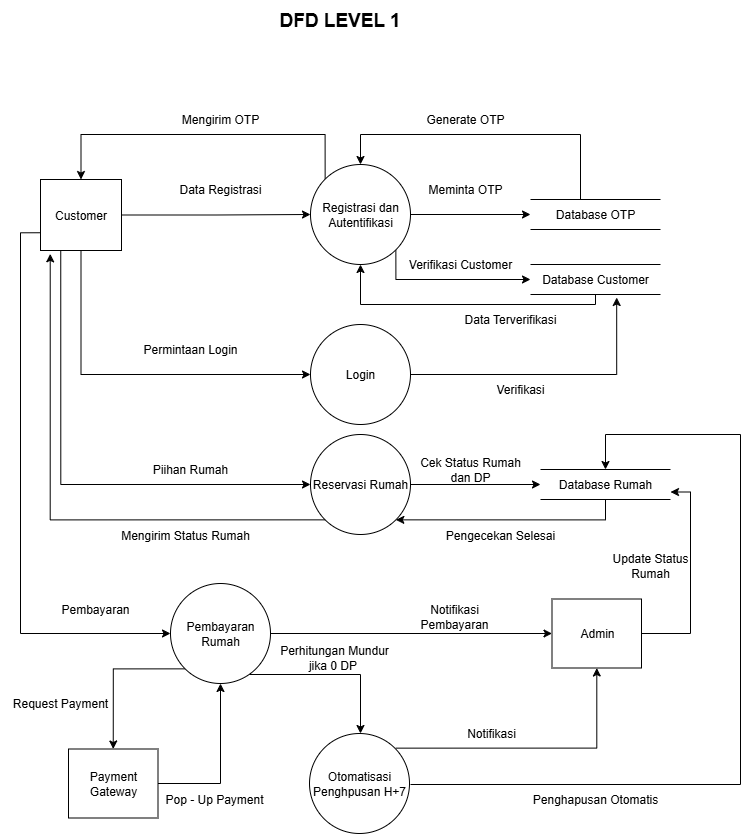

The diagram above was exported from draw.io. Its source (the exported page's mxGraphModel, read from the mxfile embedded in the PNG):
<mxGraphModel dx="1003" dy="493" grid="1" gridSize="10" guides="1" tooltips="1" connect="1" arrows="1" fold="1" page="1" pageScale="1" pageWidth="827" pageHeight="1169" math="0" shadow="0">
  <root>
    <mxCell id="0" />
    <mxCell id="1" parent="0" />
    <mxCell id="4k8Y43HKIhbuq7ThAtUd-1" value="&lt;font style=&quot;font-size: 19px;&quot;&gt;&lt;b style=&quot;&quot;&gt;DFD LEVEL 1&lt;/b&gt;&lt;/font&gt;" style="text;html=1;align=center;verticalAlign=middle;resizable=0;points=[];autosize=1;strokeColor=none;fillColor=none;" vertex="1" parent="1">
      <mxGeometry x="619" y="460" width="140" height="40" as="geometry" />
    </mxCell>
    <mxCell id="4k8Y43HKIhbuq7ThAtUd-2" style="edgeStyle=orthogonalEdgeStyle;rounded=0;orthogonalLoop=1;jettySize=auto;html=1;exitX=1;exitY=0.5;exitDx=0;exitDy=0;entryX=0;entryY=0.5;entryDx=0;entryDy=0;" edge="1" parent="1" source="4k8Y43HKIhbuq7ThAtUd-6" target="4k8Y43HKIhbuq7ThAtUd-10">
      <mxGeometry relative="1" as="geometry" />
    </mxCell>
    <mxCell id="4k8Y43HKIhbuq7ThAtUd-3" style="edgeStyle=orthogonalEdgeStyle;rounded=0;orthogonalLoop=1;jettySize=auto;html=1;exitX=0.25;exitY=1;exitDx=0;exitDy=0;entryX=0;entryY=0.5;entryDx=0;entryDy=0;" edge="1" parent="1" source="4k8Y43HKIhbuq7ThAtUd-6" target="4k8Y43HKIhbuq7ThAtUd-23">
      <mxGeometry relative="1" as="geometry" />
    </mxCell>
    <mxCell id="4k8Y43HKIhbuq7ThAtUd-4" style="edgeStyle=orthogonalEdgeStyle;rounded=0;orthogonalLoop=1;jettySize=auto;html=1;exitX=0;exitY=0.75;exitDx=0;exitDy=0;entryX=0;entryY=0.5;entryDx=0;entryDy=0;" edge="1" parent="1" source="4k8Y43HKIhbuq7ThAtUd-6" target="4k8Y43HKIhbuq7ThAtUd-35">
      <mxGeometry relative="1" as="geometry" />
    </mxCell>
    <mxCell id="4k8Y43HKIhbuq7ThAtUd-5" style="edgeStyle=orthogonalEdgeStyle;rounded=0;orthogonalLoop=1;jettySize=auto;html=1;exitX=0.5;exitY=1;exitDx=0;exitDy=0;entryX=0;entryY=0.5;entryDx=0;entryDy=0;" edge="1" parent="1" source="4k8Y43HKIhbuq7ThAtUd-6" target="4k8Y43HKIhbuq7ThAtUd-13">
      <mxGeometry relative="1" as="geometry" />
    </mxCell>
    <mxCell id="4k8Y43HKIhbuq7ThAtUd-6" value="Customer" style="html=1;dashed=0;whiteSpace=wrap;" vertex="1" parent="1">
      <mxGeometry x="390" y="639" width="81" height="71" as="geometry" />
    </mxCell>
    <mxCell id="4k8Y43HKIhbuq7ThAtUd-7" style="edgeStyle=orthogonalEdgeStyle;rounded=0;orthogonalLoop=1;jettySize=auto;html=1;exitX=1;exitY=0.5;exitDx=0;exitDy=0;entryX=0;entryY=0.5;entryDx=0;entryDy=0;" edge="1" parent="1" source="4k8Y43HKIhbuq7ThAtUd-10" target="4k8Y43HKIhbuq7ThAtUd-15">
      <mxGeometry relative="1" as="geometry" />
    </mxCell>
    <mxCell id="4k8Y43HKIhbuq7ThAtUd-8" style="edgeStyle=orthogonalEdgeStyle;rounded=0;orthogonalLoop=1;jettySize=auto;html=1;exitX=0;exitY=0;exitDx=0;exitDy=0;entryX=0.5;entryY=0;entryDx=0;entryDy=0;" edge="1" parent="1" source="4k8Y43HKIhbuq7ThAtUd-10" target="4k8Y43HKIhbuq7ThAtUd-6">
      <mxGeometry relative="1" as="geometry">
        <Array as="points">
          <mxPoint x="675" y="594" />
          <mxPoint x="431" y="594" />
        </Array>
      </mxGeometry>
    </mxCell>
    <mxCell id="4k8Y43HKIhbuq7ThAtUd-9" style="edgeStyle=orthogonalEdgeStyle;rounded=0;orthogonalLoop=1;jettySize=auto;html=1;exitX=1;exitY=1;exitDx=0;exitDy=0;entryX=0;entryY=0.5;entryDx=0;entryDy=0;" edge="1" parent="1" source="4k8Y43HKIhbuq7ThAtUd-10" target="4k8Y43HKIhbuq7ThAtUd-19">
      <mxGeometry relative="1" as="geometry">
        <Array as="points">
          <mxPoint x="745" y="739" />
        </Array>
      </mxGeometry>
    </mxCell>
    <mxCell id="4k8Y43HKIhbuq7ThAtUd-10" value="Registrasi dan Autentifikasi" style="shape=ellipse;html=1;dashed=0;whiteSpace=wrap;aspect=fixed;perimeter=ellipsePerimeter;" vertex="1" parent="1">
      <mxGeometry x="660" y="624" width="100" height="100" as="geometry" />
    </mxCell>
    <mxCell id="4k8Y43HKIhbuq7ThAtUd-11" value="Data Registrasi" style="text;html=1;align=center;verticalAlign=middle;whiteSpace=wrap;rounded=0;" vertex="1" parent="1">
      <mxGeometry x="510" y="634" width="120" height="30" as="geometry" />
    </mxCell>
    <mxCell id="4k8Y43HKIhbuq7ThAtUd-12" value="Meminta OTP" style="text;html=1;align=center;verticalAlign=middle;whiteSpace=wrap;rounded=0;" vertex="1" parent="1">
      <mxGeometry x="755" y="634" width="120" height="30" as="geometry" />
    </mxCell>
    <mxCell id="4k8Y43HKIhbuq7ThAtUd-13" value="Login" style="shape=ellipse;html=1;dashed=0;whiteSpace=wrap;aspect=fixed;perimeter=ellipsePerimeter;" vertex="1" parent="1">
      <mxGeometry x="660" y="784" width="100" height="100" as="geometry" />
    </mxCell>
    <mxCell id="4k8Y43HKIhbuq7ThAtUd-14" style="edgeStyle=orthogonalEdgeStyle;rounded=0;orthogonalLoop=1;jettySize=auto;html=1;exitX=0.5;exitY=0;exitDx=0;exitDy=0;entryX=0.5;entryY=0;entryDx=0;entryDy=0;" edge="1" parent="1" source="4k8Y43HKIhbuq7ThAtUd-15" target="4k8Y43HKIhbuq7ThAtUd-10">
      <mxGeometry relative="1" as="geometry">
        <Array as="points">
          <mxPoint x="930" y="594" />
          <mxPoint x="710" y="594" />
        </Array>
      </mxGeometry>
    </mxCell>
    <mxCell id="4k8Y43HKIhbuq7ThAtUd-15" value="Database OTP" style="html=1;dashed=0;whiteSpace=wrap;shape=partialRectangle;right=0;left=0;" vertex="1" parent="1">
      <mxGeometry x="880" y="659" width="130" height="30" as="geometry" />
    </mxCell>
    <mxCell id="4k8Y43HKIhbuq7ThAtUd-16" value="Generate OTP" style="text;html=1;align=center;verticalAlign=middle;whiteSpace=wrap;rounded=0;" vertex="1" parent="1">
      <mxGeometry x="755" y="564" width="120" height="30" as="geometry" />
    </mxCell>
    <mxCell id="4k8Y43HKIhbuq7ThAtUd-17" value="Mengirim OTP" style="text;html=1;align=center;verticalAlign=middle;whiteSpace=wrap;rounded=0;" vertex="1" parent="1">
      <mxGeometry x="510" y="564" width="120" height="30" as="geometry" />
    </mxCell>
    <mxCell id="4k8Y43HKIhbuq7ThAtUd-18" style="edgeStyle=orthogonalEdgeStyle;rounded=0;orthogonalLoop=1;jettySize=auto;html=1;exitX=0.5;exitY=1;exitDx=0;exitDy=0;" edge="1" parent="1" source="4k8Y43HKIhbuq7ThAtUd-19" target="4k8Y43HKIhbuq7ThAtUd-10">
      <mxGeometry relative="1" as="geometry">
        <Array as="points">
          <mxPoint x="945" y="764" />
          <mxPoint x="710" y="764" />
        </Array>
      </mxGeometry>
    </mxCell>
    <mxCell id="4k8Y43HKIhbuq7ThAtUd-19" value="Database Customer" style="html=1;dashed=0;whiteSpace=wrap;shape=partialRectangle;right=0;left=0;" vertex="1" parent="1">
      <mxGeometry x="880" y="724" width="130" height="30" as="geometry" />
    </mxCell>
    <mxCell id="4k8Y43HKIhbuq7ThAtUd-20" value="Verifikasi Customer" style="text;html=1;align=center;verticalAlign=middle;whiteSpace=wrap;rounded=0;" vertex="1" parent="1">
      <mxGeometry x="750" y="709" width="120" height="30" as="geometry" />
    </mxCell>
    <mxCell id="4k8Y43HKIhbuq7ThAtUd-21" value="Data Terverifikasi" style="text;html=1;align=center;verticalAlign=middle;whiteSpace=wrap;rounded=0;" vertex="1" parent="1">
      <mxGeometry x="800" y="764" width="120" height="30" as="geometry" />
    </mxCell>
    <mxCell id="4k8Y43HKIhbuq7ThAtUd-22" style="edgeStyle=orthogonalEdgeStyle;rounded=0;orthogonalLoop=1;jettySize=auto;html=1;exitX=1;exitY=0.5;exitDx=0;exitDy=0;entryX=0;entryY=0.5;entryDx=0;entryDy=0;" edge="1" parent="1" source="4k8Y43HKIhbuq7ThAtUd-23" target="4k8Y43HKIhbuq7ThAtUd-27">
      <mxGeometry relative="1" as="geometry" />
    </mxCell>
    <mxCell id="4k8Y43HKIhbuq7ThAtUd-23" value="Reservasi Rumah" style="shape=ellipse;html=1;dashed=0;whiteSpace=wrap;aspect=fixed;perimeter=ellipsePerimeter;" vertex="1" parent="1">
      <mxGeometry x="660" y="894" width="100" height="100" as="geometry" />
    </mxCell>
    <mxCell id="4k8Y43HKIhbuq7ThAtUd-24" value="Permintaan Login" style="text;html=1;align=center;verticalAlign=middle;whiteSpace=wrap;rounded=0;" vertex="1" parent="1">
      <mxGeometry x="480" y="794" width="120" height="30" as="geometry" />
    </mxCell>
    <mxCell id="4k8Y43HKIhbuq7ThAtUd-25" value="Piihan Rumah" style="text;html=1;align=center;verticalAlign=middle;whiteSpace=wrap;rounded=0;" vertex="1" parent="1">
      <mxGeometry x="480" y="914" width="120" height="30" as="geometry" />
    </mxCell>
    <mxCell id="4k8Y43HKIhbuq7ThAtUd-26" style="edgeStyle=orthogonalEdgeStyle;rounded=0;orthogonalLoop=1;jettySize=auto;html=1;exitX=0.5;exitY=1;exitDx=0;exitDy=0;entryX=1;entryY=1;entryDx=0;entryDy=0;" edge="1" parent="1" source="4k8Y43HKIhbuq7ThAtUd-27" target="4k8Y43HKIhbuq7ThAtUd-23">
      <mxGeometry relative="1" as="geometry" />
    </mxCell>
    <mxCell id="4k8Y43HKIhbuq7ThAtUd-27" value="Database Rumah" style="html=1;dashed=0;whiteSpace=wrap;shape=partialRectangle;right=0;left=0;" vertex="1" parent="1">
      <mxGeometry x="890" y="929" width="130" height="30" as="geometry" />
    </mxCell>
    <mxCell id="4k8Y43HKIhbuq7ThAtUd-28" value="Cek Status Rumah dan DP" style="text;html=1;align=center;verticalAlign=middle;whiteSpace=wrap;rounded=0;" vertex="1" parent="1">
      <mxGeometry x="760" y="914" width="120" height="30" as="geometry" />
    </mxCell>
    <mxCell id="4k8Y43HKIhbuq7ThAtUd-29" value="Pengecekan Selesai" style="text;html=1;align=center;verticalAlign=middle;whiteSpace=wrap;rounded=0;" vertex="1" parent="1">
      <mxGeometry x="790" y="980" width="120" height="30" as="geometry" />
    </mxCell>
    <mxCell id="4k8Y43HKIhbuq7ThAtUd-30" style="edgeStyle=orthogonalEdgeStyle;rounded=0;orthogonalLoop=1;jettySize=auto;html=1;exitX=0;exitY=1;exitDx=0;exitDy=0;entryX=0.12;entryY=1.047;entryDx=0;entryDy=0;entryPerimeter=0;" edge="1" parent="1" source="4k8Y43HKIhbuq7ThAtUd-23" target="4k8Y43HKIhbuq7ThAtUd-6">
      <mxGeometry relative="1" as="geometry" />
    </mxCell>
    <mxCell id="4k8Y43HKIhbuq7ThAtUd-31" value="Mengirim Status Rumah" style="text;html=1;align=center;verticalAlign=middle;whiteSpace=wrap;rounded=0;" vertex="1" parent="1">
      <mxGeometry x="460" y="980" width="150" height="30" as="geometry" />
    </mxCell>
    <mxCell id="4k8Y43HKIhbuq7ThAtUd-32" style="edgeStyle=orthogonalEdgeStyle;rounded=0;orthogonalLoop=1;jettySize=auto;html=1;exitX=1;exitY=0.5;exitDx=0;exitDy=0;entryX=0;entryY=0.5;entryDx=0;entryDy=0;" edge="1" parent="1" source="4k8Y43HKIhbuq7ThAtUd-35" target="4k8Y43HKIhbuq7ThAtUd-38">
      <mxGeometry relative="1" as="geometry" />
    </mxCell>
    <mxCell id="4k8Y43HKIhbuq7ThAtUd-33" style="edgeStyle=orthogonalEdgeStyle;rounded=0;orthogonalLoop=1;jettySize=auto;html=1;entryX=0.5;entryY=0;entryDx=0;entryDy=0;" edge="1" parent="1" source="4k8Y43HKIhbuq7ThAtUd-35">
      <mxGeometry relative="1" as="geometry">
        <Array as="points">
          <mxPoint x="710" y="1134" />
        </Array>
        <mxPoint x="710" y="1193" as="targetPoint" />
      </mxGeometry>
    </mxCell>
    <mxCell id="4k8Y43HKIhbuq7ThAtUd-34" style="edgeStyle=orthogonalEdgeStyle;rounded=0;orthogonalLoop=1;jettySize=auto;html=1;exitX=0;exitY=1;exitDx=0;exitDy=0;entryX=0.5;entryY=0;entryDx=0;entryDy=0;" edge="1" parent="1" source="4k8Y43HKIhbuq7ThAtUd-35" target="4k8Y43HKIhbuq7ThAtUd-51">
      <mxGeometry relative="1" as="geometry" />
    </mxCell>
    <mxCell id="4k8Y43HKIhbuq7ThAtUd-35" value="Pembayaran Rumah" style="shape=ellipse;html=1;dashed=0;whiteSpace=wrap;aspect=fixed;perimeter=ellipsePerimeter;" vertex="1" parent="1">
      <mxGeometry x="520" y="1043" width="100" height="100" as="geometry" />
    </mxCell>
    <mxCell id="4k8Y43HKIhbuq7ThAtUd-36" value="Pembayaran" style="text;html=1;align=center;verticalAlign=middle;whiteSpace=wrap;rounded=0;" vertex="1" parent="1">
      <mxGeometry x="370" y="1054" width="150" height="30" as="geometry" />
    </mxCell>
    <mxCell id="4k8Y43HKIhbuq7ThAtUd-37" style="edgeStyle=orthogonalEdgeStyle;rounded=0;orthogonalLoop=1;jettySize=auto;html=1;exitX=1;exitY=0.5;exitDx=0;exitDy=0;entryX=1;entryY=0.75;entryDx=0;entryDy=0;" edge="1" parent="1" source="4k8Y43HKIhbuq7ThAtUd-38" target="4k8Y43HKIhbuq7ThAtUd-27">
      <mxGeometry relative="1" as="geometry" />
    </mxCell>
    <mxCell id="4k8Y43HKIhbuq7ThAtUd-38" value="Admin" style="html=1;dashed=0;whiteSpace=wrap;" vertex="1" parent="1">
      <mxGeometry x="901.5" y="1058.5" width="89.5" height="69" as="geometry" />
    </mxCell>
    <mxCell id="4k8Y43HKIhbuq7ThAtUd-39" value="Notifikasi Pembayaran" style="text;html=1;align=center;verticalAlign=middle;whiteSpace=wrap;rounded=0;" vertex="1" parent="1">
      <mxGeometry x="744" y="1061" width="120" height="30" as="geometry" />
    </mxCell>
    <mxCell id="4k8Y43HKIhbuq7ThAtUd-40" value="Update Status Rumah" style="text;html=1;align=center;verticalAlign=middle;whiteSpace=wrap;rounded=0;" vertex="1" parent="1">
      <mxGeometry x="960" y="1010" width="80" height="30" as="geometry" />
    </mxCell>
    <mxCell id="4k8Y43HKIhbuq7ThAtUd-41" style="edgeStyle=orthogonalEdgeStyle;rounded=0;orthogonalLoop=1;jettySize=auto;html=1;exitX=1;exitY=0;exitDx=0;exitDy=0;" edge="1" parent="1" target="4k8Y43HKIhbuq7ThAtUd-38">
      <mxGeometry relative="1" as="geometry">
        <mxPoint x="745.3553390593274" y="1207.6446609406726" as="sourcePoint" />
      </mxGeometry>
    </mxCell>
    <mxCell id="4k8Y43HKIhbuq7ThAtUd-42" value="Otomatisasi Penghpusan H+7" style="shape=ellipse;html=1;dashed=0;whiteSpace=wrap;aspect=fixed;perimeter=ellipsePerimeter;" vertex="1" parent="1">
      <mxGeometry x="659" y="1193" width="100" height="100" as="geometry" />
    </mxCell>
    <mxCell id="4k8Y43HKIhbuq7ThAtUd-43" value="Penghapusan Otomatis" style="text;html=1;align=center;verticalAlign=middle;whiteSpace=wrap;rounded=0;" vertex="1" parent="1">
      <mxGeometry x="870" y="1244" width="150" height="30" as="geometry" />
    </mxCell>
    <mxCell id="4k8Y43HKIhbuq7ThAtUd-44" value="Notifikasi" style="text;html=1;align=center;verticalAlign=middle;whiteSpace=wrap;rounded=0;" vertex="1" parent="1">
      <mxGeometry x="781" y="1178" width="120" height="30" as="geometry" />
    </mxCell>
    <mxCell id="4k8Y43HKIhbuq7ThAtUd-45" style="edgeStyle=orthogonalEdgeStyle;rounded=0;orthogonalLoop=1;jettySize=auto;html=1;exitX=1;exitY=0;exitDx=0;exitDy=0;entryX=0.5;entryY=0;entryDx=0;entryDy=0;" edge="1" parent="1" target="4k8Y43HKIhbuq7ThAtUd-27">
      <mxGeometry relative="1" as="geometry">
        <mxPoint x="760" y="1244" as="sourcePoint" />
        <mxPoint x="965" y="1155" as="targetPoint" />
        <Array as="points">
          <mxPoint x="1090" y="1244" />
          <mxPoint x="1090" y="894" />
          <mxPoint x="955" y="894" />
        </Array>
      </mxGeometry>
    </mxCell>
    <mxCell id="4k8Y43HKIhbuq7ThAtUd-46" value="Perhitungan Mundur jika 0 DP&amp;nbsp;" style="text;html=1;align=center;verticalAlign=middle;whiteSpace=wrap;rounded=0;" vertex="1" parent="1">
      <mxGeometry x="624" y="1102" width="120" height="30" as="geometry" />
    </mxCell>
    <mxCell id="4k8Y43HKIhbuq7ThAtUd-47" style="edgeStyle=orthogonalEdgeStyle;rounded=0;orthogonalLoop=1;jettySize=auto;html=1;exitX=1;exitY=0.5;exitDx=0;exitDy=0;entryX=0.663;entryY=1.1;entryDx=0;entryDy=0;entryPerimeter=0;" edge="1" parent="1" source="4k8Y43HKIhbuq7ThAtUd-13" target="4k8Y43HKIhbuq7ThAtUd-19">
      <mxGeometry relative="1" as="geometry" />
    </mxCell>
    <mxCell id="4k8Y43HKIhbuq7ThAtUd-48" value="Verifikasi" style="text;html=1;align=center;verticalAlign=middle;whiteSpace=wrap;rounded=0;" vertex="1" parent="1">
      <mxGeometry x="810" y="834" width="120" height="30" as="geometry" />
    </mxCell>
    <mxCell id="4k8Y43HKIhbuq7ThAtUd-49" value="Pop - Up Payment" style="text;html=1;align=center;verticalAlign=middle;whiteSpace=wrap;rounded=0;" vertex="1" parent="1">
      <mxGeometry x="504" y="1244" width="120" height="30" as="geometry" />
    </mxCell>
    <mxCell id="4k8Y43HKIhbuq7ThAtUd-50" style="edgeStyle=orthogonalEdgeStyle;rounded=0;orthogonalLoop=1;jettySize=auto;html=1;" edge="1" parent="1" source="4k8Y43HKIhbuq7ThAtUd-51" target="4k8Y43HKIhbuq7ThAtUd-35">
      <mxGeometry relative="1" as="geometry" />
    </mxCell>
    <mxCell id="4k8Y43HKIhbuq7ThAtUd-51" value="Payment Gateway" style="html=1;dashed=0;whiteSpace=wrap;" vertex="1" parent="1">
      <mxGeometry x="418" y="1208.5" width="89.5" height="69" as="geometry" />
    </mxCell>
    <mxCell id="4k8Y43HKIhbuq7ThAtUd-52" value="Request Payment" style="text;html=1;align=center;verticalAlign=middle;whiteSpace=wrap;rounded=0;" vertex="1" parent="1">
      <mxGeometry x="350" y="1148" width="120" height="30" as="geometry" />
    </mxCell>
  </root>
</mxGraphModel>